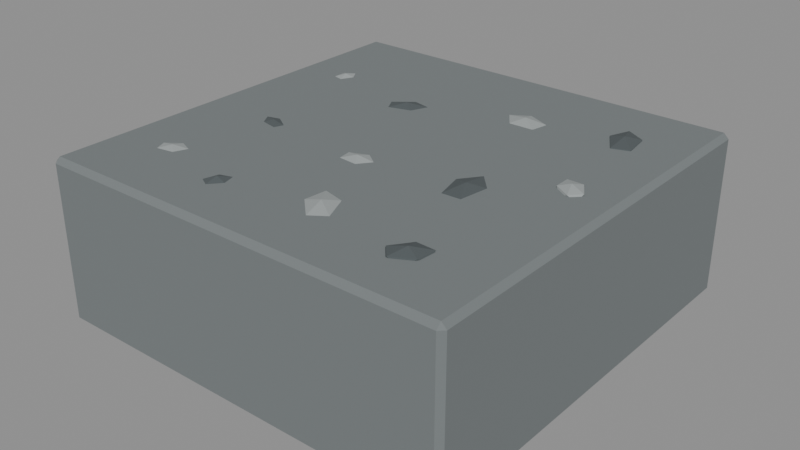 # Source: BlockGravel.blend  (saved by Blender 5.1.30; exported with 4.5.12 LTS)
import bpy
from mathutils import Matrix  # noqa: F401  (used for matrix-valued properties, if any)

bpy.ops.wm.read_factory_settings(use_empty=True)
scene = bpy.context.scene
scene.name = 'Scene'

# ---- materials (node trees are filled in below, after node groups)
mat_material_blockgravel_base = bpy.data.materials.new('Material.BlockGravel.Base')
mat_material_blockgravel_base.diffuse_color = (0.1746, 0.1946, 0.1981, 1.0)
mat_material_blockgravel_base.roughness = 0.97
mat_material_blockgravel_pieceslight = bpy.data.materials.new('Material.BlockGravel.PiecesLight')
mat_material_blockgravel_pieceslight.diffuse_color = (0.3231, 0.3515, 0.3515, 1.0)
mat_material_blockgravel_pieceslight.roughness = 0.92
mat_material_blockgravel_piecesdark = bpy.data.materials.new('Material.BlockGravel.PiecesDark')
mat_material_blockgravel_piecesdark.diffuse_color = (0.08022, 0.09531, 0.0999, 1.0)
mat_material_blockgravel_piecesdark.roughness = 0.96

# ---- material node trees
mat_material_blockgravel_base.use_nodes = True; mat_material_blockgravel_base.node_tree.nodes.clear()
_N = mat_material_blockgravel_base.node_tree.nodes; _L = mat_material_blockgravel_base.node_tree.links
n0 = _N.new('ShaderNodeBsdfPrincipled'); n0.name = 'Principled BSDF'; n0.location = (-200, 100)
n0.inputs[0].default_value = (0.1746, 0.1946, 0.1981, 1.0)
n0.inputs[2].default_value = 0.97
n1 = _N.new('ShaderNodeOutputMaterial'); n1.name = 'Material Output'; n1.location = (200, 100)
_L.new(n0.outputs[0], n1.inputs[0])
n1.is_active_output = True
mat_material_blockgravel_pieceslight.use_nodes = True; mat_material_blockgravel_pieceslight.node_tree.nodes.clear()
_N = mat_material_blockgravel_pieceslight.node_tree.nodes; _L = mat_material_blockgravel_pieceslight.node_tree.links
n0 = _N.new('ShaderNodeBsdfPrincipled'); n0.name = 'Principled BSDF'; n0.location = (-200, 100)
n0.inputs[0].default_value = (0.3231, 0.3515, 0.3515, 1.0)
n0.inputs[2].default_value = 0.92
n1 = _N.new('ShaderNodeOutputMaterial'); n1.name = 'Material Output'; n1.location = (200, 100)
_L.new(n0.outputs[0], n1.inputs[0])
n1.is_active_output = True
mat_material_blockgravel_piecesdark.use_nodes = True; mat_material_blockgravel_piecesdark.node_tree.nodes.clear()
_N = mat_material_blockgravel_piecesdark.node_tree.nodes; _L = mat_material_blockgravel_piecesdark.node_tree.links
n0 = _N.new('ShaderNodeBsdfPrincipled'); n0.name = 'Principled BSDF'; n0.location = (-200, 100)
n0.inputs[0].default_value = (0.08022, 0.09531, 0.0999, 1.0)
n0.inputs[2].default_value = 0.96
n1 = _N.new('ShaderNodeOutputMaterial'); n1.name = 'Material Output'; n1.location = (200, 100)
_L.new(n0.outputs[0], n1.inputs[0])
n1.is_active_output = True

# ---- meshes
me_cube = bpy.data.meshes.new('Cube')
me_cube.from_pydata([(-0.488, -0.488, 0.0), (-0.488, -0.5, 0.012), (-0.5, -0.488, 0.012), (-0.488, -0.5, 0.376), (-0.488, -0.488, 0.388), (-0.5, -0.488, 0.376), (-0.488, 0.488, 0.0), (-0.5, 0.488, 0.012), (-0.488, 0.5, 0.012), (-0.488, 0.488, 0.388), (-0.488, 0.5, 0.376), (-0.5, 0.488, 0.376), (0.488, -0.488, 0.0), (0.5, -0.488, 0.012), (0.488, -0.5, 0.012), (0.488, -0.488, 0.388), (0.488, -0.5, 0.376), (0.5, -0.488, 0.376), (0.488, 0.488, 0.0), (0.488, 0.5, 0.012), (0.5, 0.488, 0.012), (0.488, 0.488, 0.388), (0.5, 0.488, 0.376), (0.488, 0.5, 0.376)], [], [(0, 1, 2), (3, 4, 5), (6, 7, 8), (9, 10, 11), (12, 13, 14), (15, 16, 17), (18, 19, 20), (21, 22, 23), (6, 0, 2, 7), (1, 3, 5, 2), (4, 9, 11, 5), (10, 8, 7, 11), (18, 6, 8, 19), (9, 21, 23, 10), (22, 20, 19, 23), (12, 18, 20, 13), (21, 15, 17, 22), (16, 14, 13, 17), (0, 12, 14, 1), (15, 4, 3, 16), (6, 18, 12, 0), (2, 5, 11, 7), (14, 16, 3, 1), (21, 9, 4, 15), (8, 10, 23, 19), (20, 22, 17, 13)])
_uv = me_cube.uv_layers.new(name='UVMap')
_uv.uv.foreach_set('vector', [0.128, 0.747, 0.128, 0.75, 0.125, 0.747, 0.6173, 0.997, 0.625, 0.997, 0.6173, 1.0, 0.128, 0.503, 0.125, 0.503, 0.128, 0.5, 0.625, 0.251, 0.6173, 0.253, 0.6173, 0.2478, 0.372, 0.747, 0.3808, 0.747, 0.3774, 0.7515, 0.6265, 0.75, 0.6173, 0.753, 0.6173, 0.7477, 0.372, 0.503, 0.3774, 0.4985, 0.3808, 0.503, 0.6265, 0.5015, 0.6173, 0.503, 0.6173, 0.4977, 0.128, 0.503, 0.128, 0.747, 0.125, 0.747, 0.125, 0.503, 0.3827, 0.0, 0.6173, 0.0, 0.6173, 0.003, 0.3827, 0.003, 0.625, 0.003, 0.625, 0.251, 0.6173, 0.2478, 0.6173, 0.003, 0.6173, 0.253, 0.3827, 0.253, 0.3827, 0.247, 0.6173, 0.2478, 0.372, 0.503, 0.128, 0.503, 0.128, 0.5, 0.3774, 0.4985, 0.625, 0.251, 0.6265, 0.5015, 0.6173, 0.4977, 0.6173, 0.253, 0.6173, 0.503, 0.3808, 0.503, 0.3774, 0.4985, 0.6173, 0.4977, 0.372, 0.747, 0.372, 0.503, 0.3808, 0.503, 0.3808, 0.747, 0.6265, 0.5015, 0.6265, 0.75, 0.6173, 0.7477, 0.6173, 0.503, 0.6173, 0.753, 0.3774, 0.7515, 0.3808, 0.747, 0.6173, 0.7477, 0.128, 0.747, 0.372, 0.747, 0.3774, 0.7515, 0.128, 0.75, 0.6265, 0.75, 0.625, 0.997, 0.6173, 0.997, 0.6173, 0.753, 0.128, 0.503, 0.372, 0.503, 0.372, 0.747, 0.128, 0.747, 0.3827, 0.003, 0.6173, 0.003, 0.6173, 0.2478, 0.3827, 0.247, 0.3774, 0.7515, 0.6173, 0.753, 0.6173, 0.997, 0.3827, 0.997, 0.6265, 0.5015, 0.872, 0.503, 0.872, 0.747, 0.6265, 0.75, 0.3827, 0.253, 0.6173, 0.253, 0.6173, 0.4977, 0.3774, 0.4985, 0.3808, 0.503, 0.6173, 0.503, 0.6173, 0.7477, 0.3808, 0.747])
me_cube.materials.append(mat_material_blockgravel_base)
me_cube.update()
me_icosphere = bpy.data.meshes.new('Icosphere')
me_icosphere.from_pydata([(-0.35, -0.31, 0.362), (-0.303, -0.314, 0.3708), (-0.3516, -0.3484, 0.3708), (-0.398, -0.3297, 0.3708), (-0.3781, -0.2838, 0.3708), (-0.3194, -0.2741, 0.3708), (-0.3219, -0.3362, 0.3852), (-0.3806, -0.3459, 0.3852), (-0.397, -0.306, 0.3852), (-0.3484, -0.2716, 0.3852), (-0.302, -0.2903, 0.3852), (-0.35, -0.31, 0.394), (0.07, -0.31, 0.36), (0.05997, -0.2561, 0.3705), (0.1109, -0.3047, 0.3705), (0.1053, -0.3606, 0.3705), (0.05092, -0.3466, 0.3705), (0.02289, -0.282, 0.3705), (0.08908, -0.2734, 0.3875), (0.1171, -0.338, 0.3875), (0.08003, -0.3639, 0.3875), (0.02909, -0.3153, 0.3875), (0.03469, -0.2594, 0.3875), (0.07, -0.31, 0.398), (-0.02, -0.11, 0.364), (0.01689, -0.1229, 0.3728), (-0.0291, -0.1405, 0.3728), (-0.06251, -0.116, 0.3728), (-0.03717, -0.08321, 0.3728), (0.0119, -0.08745, 0.3728), (-0.002827, -0.1368, 0.3872), (-0.0519, -0.1325, 0.3872), (-0.05689, -0.09715, 0.3872), (-0.0109, -0.07951, 0.3872), (0.02251, -0.104, 0.3872), (-0.02, -0.11, 0.396), (0.39, 0.04, 0.37), (0.3797, 0.07359, 0.3783), (0.4171, 0.05007, 0.3783), (0.417, 0.01264, 0.3783), (0.3796, 0.01301, 0.3783), (0.3565, 0.05069, 0.3783), (0.4004, 0.06699, 0.3917), (0.4235, 0.02931, 0.3917), (0.4003, 0.00641, 0.3917), (0.3629, 0.02993, 0.3917), (0.363, 0.06736, 0.3917), (0.39, 0.04, 0.4), (-0.37, 0.24, 0.36), (-0.3429, 0.2697, 0.3694), (-0.3437, 0.2193, 0.3694), (-0.3809, 0.1975, 0.3694), (-0.403, 0.2345, 0.3694), (-0.3795, 0.279, 0.3694), (-0.337, 0.2455, 0.3846), (-0.3605, 0.201, 0.3846), (-0.3971, 0.2103, 0.3846), (-0.3963, 0.2607, 0.3846), (-0.3591, 0.2825, 0.3846), (-0.37, 0.24, 0.394), (0.13, 0.27, 0.364), (0.0937, 0.2983, 0.3734), (0.1521, 0.2993, 0.3734), (0.1799, 0.2598, 0.3734), (0.1388, 0.2343, 0.3734), (0.08548, 0.2582, 0.3734), (0.1212, 0.3057, 0.3886), (0.1745, 0.2818, 0.3886), (0.1663, 0.2417, 0.3886), (0.1079, 0.2407, 0.3886), (0.08005, 0.2802, 0.3886), (0.13, 0.27, 0.398)], [], [(0, 1, 2), (1, 0, 5), (0, 2, 3), (0, 3, 4), (0, 4, 5), (1, 5, 10), (2, 1, 6), (3, 2, 7), (4, 3, 8), (5, 4, 9), (1, 10, 6), (2, 6, 7), (3, 7, 8), (4, 8, 9), (5, 9, 10), (6, 10, 11), (7, 6, 11), (8, 7, 11), (9, 8, 11), (10, 9, 11), (12, 13, 14), (13, 12, 17), (12, 14, 15), (12, 15, 16), (12, 16, 17), (13, 17, 22), (14, 13, 18), (15, 14, 19), (16, 15, 20), (17, 16, 21), (13, 22, 18), (14, 18, 19), (15, 19, 20), (16, 20, 21), (17, 21, 22), (18, 22, 23), (19, 18, 23), (20, 19, 23), (21, 20, 23), (22, 21, 23), (24, 25, 26), (25, 24, 29), (24, 26, 27), (24, 27, 28), (24, 28, 29), (25, 29, 34), (26, 25, 30), (27, 26, 31), (28, 27, 32), (29, 28, 33), (25, 34, 30), (26, 30, 31), (27, 31, 32), (28, 32, 33), (29, 33, 34), (30, 34, 35), (31, 30, 35), (32, 31, 35), (33, 32, 35), (34, 33, 35), (36, 37, 38), (37, 36, 41), (36, 38, 39), (36, 39, 40), (36, 40, 41), (37, 41, 46), (38, 37, 42), (39, 38, 43), (40, 39, 44), (41, 40, 45), (37, 46, 42), (38, 42, 43), (39, 43, 44), (40, 44, 45), (41, 45, 46), (42, 46, 47), (43, 42, 47), (44, 43, 47), (45, 44, 47), (46, 45, 47), (48, 49, 50), (49, 48, 53), (48, 50, 51), (48, 51, 52), (48, 52, 53), (49, 53, 58), (50, 49, 54), (51, 50, 55), (52, 51, 56), (53, 52, 57), (49, 58, 54), (50, 54, 55), (51, 55, 56), (52, 56, 57), (53, 57, 58), (54, 58, 59), (55, 54, 59), (56, 55, 59), (57, 56, 59), (58, 57, 59), (60, 61, 62), (61, 60, 65), (60, 62, 63), (60, 63, 64), (60, 64, 65), (61, 65, 70), (62, 61, 66), (63, 62, 67), (64, 63, 68), (65, 64, 69), (61, 70, 66), (62, 66, 67), (63, 67, 68), (64, 68, 69), (65, 69, 70), (66, 70, 71), (67, 66, 71), (68, 67, 71), (69, 68, 71), (70, 69, 71)])
_uv = me_icosphere.uv_layers.new(name='UVMap')
_uv.uv.foreach_set('vector', [0.1818, 0.0, 0.2727, 0.1575, 0.09091, 0.1575, 0.2727, 0.1575, 0.3636, 0.0, 0.4545, 0.1575, 0.9091, 0.0, 1.0, 0.1575, 0.8182, 0.1575, 0.7273, 0.0, 0.8182, 0.1575, 0.6364, 0.1575, 0.5455, 0.0, 0.6364, 0.1575, 0.4545, 0.1575, 0.2727, 0.1575, 0.4545, 0.1575, 0.3636, 0.3149, 0.09091, 0.1575, 0.2727, 0.1575, 0.1818, 0.3149, 0.8182, 0.1575, 1.0, 0.1575, 0.9091, 0.3149, 0.6364, 0.1575, 0.8182, 0.1575, 0.7273, 0.3149, 0.4545, 0.1575, 0.6364, 0.1575, 0.5455, 0.3149, 0.2727, 0.1575, 0.3636, 0.3149, 0.1818, 0.3149, 0.09091, 0.1575, 0.1818, 0.3149, 0.0, 0.3149, 0.8182, 0.1575, 0.9091, 0.3149, 0.7273, 0.3149, 0.6364, 0.1575, 0.7273, 0.3149, 0.5455, 0.3149, 0.4545, 0.1575, 0.5455, 0.3149, 0.3636, 0.3149, 0.1818, 0.3149, 0.3636, 0.3149, 0.2727, 0.4724, 0.0, 0.3149, 0.1818, 0.3149, 0.09091, 0.4724, 0.7273, 0.3149, 0.9091, 0.3149, 0.8182, 0.4724, 0.5455, 0.3149, 0.7273, 0.3149, 0.6364, 0.4724, 0.3636, 0.3149, 0.5455, 0.3149, 0.4545, 0.4724, 0.1818, 0.0, 0.2727, 0.1575, 0.09091, 0.1575, 0.2727, 0.1575, 0.3636, 0.0, 0.4545, 0.1575, 0.9091, 0.0, 1.0, 0.1575, 0.8182, 0.1575, 0.7273, 0.0, 0.8182, 0.1575, 0.6364, 0.1575, 0.5455, 0.0, 0.6364, 0.1575, 0.4545, 0.1575, 0.2727, 0.1575, 0.4545, 0.1575, 0.3636, 0.3149, 0.09091, 0.1575, 0.2727, 0.1575, 0.1818, 0.3149, 0.8182, 0.1575, 1.0, 0.1575, 0.9091, 0.3149, 0.6364, 0.1575, 0.8182, 0.1575, 0.7273, 0.3149, 0.4545, 0.1575, 0.6364, 0.1575, 0.5455, 0.3149, 0.2727, 0.1575, 0.3636, 0.3149, 0.1818, 0.3149, 0.09091, 0.1575, 0.1818, 0.3149, 0.0, 0.3149, 0.8182, 0.1575, 0.9091, 0.3149, 0.7273, 0.3149, 0.6364, 0.1575, 0.7273, 0.3149, 0.5455, 0.3149, 0.4545, 0.1575, 0.5455, 0.3149, 0.3636, 0.3149, 0.1818, 0.3149, 0.3636, 0.3149, 0.2727, 0.4724, 0.0, 0.3149, 0.1818, 0.3149, 0.09091, 0.4724, 0.7273, 0.3149, 0.9091, 0.3149, 0.8182, 0.4724, 0.5455, 0.3149, 0.7273, 0.3149, 0.6364, 0.4724, 0.3636, 0.3149, 0.5455, 0.3149, 0.4545, 0.4724, 0.1818, 0.0, 0.2727, 0.1575, 0.09091, 0.1575, 0.2727, 0.1575, 0.3636, 0.0, 0.4545, 0.1575, 0.9091, 0.0, 1.0, 0.1575, 0.8182, 0.1575, 0.7273, 0.0, 0.8182, 0.1575, 0.6364, 0.1575, 0.5455, 0.0, 0.6364, 0.1575, 0.4545, 0.1575, 0.2727, 0.1575, 0.4545, 0.1575, 0.3636, 0.3149, 0.09091, 0.1575, 0.2727, 0.1575, 0.1818, 0.3149, 0.8182, 0.1575, 1.0, 0.1575, 0.9091, 0.3149, 0.6364, 0.1575, 0.8182, 0.1575, 0.7273, 0.3149, 0.4545, 0.1575, 0.6364, 0.1575, 0.5455, 0.3149, 0.2727, 0.1575, 0.3636, 0.3149, 0.1818, 0.3149, 0.09091, 0.1575, 0.1818, 0.3149, 0.0, 0.3149, 0.8182, 0.1575, 0.9091, 0.3149, 0.7273, 0.3149, 0.6364, 0.1575, 0.7273, 0.3149, 0.5455, 0.3149, 0.4545, 0.1575, 0.5455, 0.3149, 0.3636, 0.3149, 0.1818, 0.3149, 0.3636, 0.3149, 0.2727, 0.4724, 0.0, 0.3149, 0.1818, 0.3149, 0.09091, 0.4724, 0.7273, 0.3149, 0.9091, 0.3149, 0.8182, 0.4724, 0.5455, 0.3149, 0.7273, 0.3149, 0.6364, 0.4724, 0.3636, 0.3149, 0.5455, 0.3149, 0.4545, 0.4724, 0.1818, 0.0, 0.2727, 0.1575, 0.09091, 0.1575, 0.2727, 0.1575, 0.3636, 0.0, 0.4545, 0.1575, 0.9091, 0.0, 1.0, 0.1575, 0.8182, 0.1575, 0.7273, 0.0, 0.8182, 0.1575, 0.6364, 0.1575, 0.5455, 0.0, 0.6364, 0.1575, 0.4545, 0.1575, 0.2727, 0.1575, 0.4545, 0.1575, 0.3636, 0.3149, 0.09091, 0.1575, 0.2727, 0.1575, 0.1818, 0.3149, 0.8182, 0.1575, 1.0, 0.1575, 0.9091, 0.3149, 0.6364, 0.1575, 0.8182, 0.1575, 0.7273, 0.3149, 0.4545, 0.1575, 0.6364, 0.1575, 0.5455, 0.3149, 0.2727, 0.1575, 0.3636, 0.3149, 0.1818, 0.3149, 0.09091, 0.1575, 0.1818, 0.3149, 0.0, 0.3149, 0.8182, 0.1575, 0.9091, 0.3149, 0.7273, 0.3149, 0.6364, 0.1575, 0.7273, 0.3149, 0.5455, 0.3149, 0.4545, 0.1575, 0.5455, 0.3149, 0.3636, 0.3149, 0.1818, 0.3149, 0.3636, 0.3149, 0.2727, 0.4724, 0.0, 0.3149, 0.1818, 0.3149, 0.09091, 0.4724, 0.7273, 0.3149, 0.9091, 0.3149, 0.8182, 0.4724, 0.5455, 0.3149, 0.7273, 0.3149, 0.6364, 0.4724, 0.3636, 0.3149, 0.5455, 0.3149, 0.4545, 0.4724, 0.1818, 0.0, 0.2727, 0.1575, 0.09091, 0.1575, 0.2727, 0.1575, 0.3636, 0.0, 0.4545, 0.1575, 0.9091, 0.0, 1.0, 0.1575, 0.8182, 0.1575, 0.7273, 0.0, 0.8182, 0.1575, 0.6364, 0.1575, 0.5455, 0.0, 0.6364, 0.1575, 0.4545, 0.1575, 0.2727, 0.1575, 0.4545, 0.1575, 0.3636, 0.3149, 0.09091, 0.1575, 0.2727, 0.1575, 0.1818, 0.3149, 0.8182, 0.1575, 1.0, 0.1575, 0.9091, 0.3149, 0.6364, 0.1575, 0.8182, 0.1575, 0.7273, 0.3149, 0.4545, 0.1575, 0.6364, 0.1575, 0.5455, 0.3149, 0.2727, 0.1575, 0.3636, 0.3149, 0.1818, 0.3149, 0.09091, 0.1575, 0.1818, 0.3149, 0.0, 0.3149, 0.8182, 0.1575, 0.9091, 0.3149, 0.7273, 0.3149, 0.6364, 0.1575, 0.7273, 0.3149, 0.5455, 0.3149, 0.4545, 0.1575, 0.5455, 0.3149, 0.3636, 0.3149, 0.1818, 0.3149, 0.3636, 0.3149, 0.2727, 0.4724, 0.0, 0.3149, 0.1818, 0.3149, 0.09091, 0.4724, 0.7273, 0.3149, 0.9091, 0.3149, 0.8182, 0.4724, 0.5455, 0.3149, 0.7273, 0.3149, 0.6364, 0.4724, 0.3636, 0.3149, 0.5455, 0.3149, 0.4545, 0.4724, 0.1818, 0.0, 0.2727, 0.1575, 0.09091, 0.1575, 0.2727, 0.1575, 0.3636, 0.0, 0.4545, 0.1575, 0.9091, 0.0, 1.0, 0.1575, 0.8182, 0.1575, 0.7273, 0.0, 0.8182, 0.1575, 0.6364, 0.1575, 0.5455, 0.0, 0.6364, 0.1575, 0.4545, 0.1575, 0.2727, 0.1575, 0.4545, 0.1575, 0.3636, 0.3149, 0.09091, 0.1575, 0.2727, 0.1575, 0.1818, 0.3149, 0.8182, 0.1575, 1.0, 0.1575, 0.9091, 0.3149, 0.6364, 0.1575, 0.8182, 0.1575, 0.7273, 0.3149, 0.4545, 0.1575, 0.6364, 0.1575, 0.5455, 0.3149, 0.2727, 0.1575, 0.3636, 0.3149, 0.1818, 0.3149, 0.09091, 0.1575, 0.1818, 0.3149, 0.0, 0.3149, 0.8182, 0.1575, 0.9091, 0.3149, 0.7273, 0.3149, 0.6364, 0.1575, 0.7273, 0.3149, 0.5455, 0.3149, 0.4545, 0.1575, 0.5455, 0.3149, 0.3636, 0.3149, 0.1818, 0.3149, 0.3636, 0.3149, 0.2727, 0.4724, 0.0, 0.3149, 0.1818, 0.3149, 0.09091, 0.4724, 0.7273, 0.3149, 0.9091, 0.3149, 0.8182, 0.4724, 0.5455, 0.3149, 0.7273, 0.3149, 0.6364, 0.4724, 0.3636, 0.3149, 0.5455, 0.3149, 0.4545, 0.4724])
me_icosphere.materials.append(mat_material_blockgravel_pieceslight)
me_icosphere.update()
me_icosphere_001 = bpy.data.meshes.new('Icosphere.001')
me_icosphere_001.from_pydata([(-0.16, -0.36, 0.36), (-0.1306, -0.3396, 0.37), (-0.1425, -0.3832, 0.37), (-0.1785, -0.3947, 0.37), (-0.189, -0.3583, 0.37), (-0.1594, -0.3242, 0.37), (-0.131, -0.3617, 0.386), (-0.1606, -0.3958, 0.386), (-0.1894, -0.3804, 0.386), (-0.1775, -0.3368, 0.386), (-0.1415, -0.3253, 0.386), (-0.16, -0.36, 0.396), (0.31, -0.35, 0.366), (0.3511, -0.3398, 0.3754), (0.3199, -0.3831, 0.3754), (0.275, -0.3807, 0.3754), (0.2784, -0.3358, 0.3754), (0.3255, -0.3106, 0.3754), (0.3416, -0.3642, 0.3906), (0.2945, -0.3894, 0.3906), (0.2689, -0.3602, 0.3906), (0.3001, -0.3169, 0.3906), (0.345, -0.3193, 0.3906), (0.31, -0.35, 0.4), (-0.29, -0.08, 0.358), (-0.3267, -0.04379, 0.368), (-0.2611, -0.05787, 0.368), (-0.2354, -0.1025, 0.368), (-0.2852, -0.1161, 0.368), (-0.3416, -0.07975, 0.368), (-0.2948, -0.04395, 0.384), (-0.2384, -0.08025, 0.384), (-0.2533, -0.1162, 0.384), (-0.3189, -0.1021, 0.384), (-0.3446, -0.05747, 0.384), (-0.29, -0.08, 0.394), (0.23, -0.08, 0.36), (0.2505, -0.0261, 0.3705), (0.2684, -0.09831, 0.3705), (0.2332, -0.1452, 0.3705), (0.1936, -0.102, 0.3705), (0.2043, -0.02838, 0.3705), (0.2664, -0.05801, 0.3875), (0.2557, -0.1316, 0.3875), (0.2095, -0.1339, 0.3875), (0.1916, -0.06169, 0.3875), (0.2268, -0.01479, 0.3875), (0.23, -0.08, 0.398), (-0.13, 0.18, 0.354), (-0.06853, 0.1841, 0.3656), (-0.1307, 0.1346, 0.3656), (-0.1919, 0.1478, 0.3656), (-0.1676, 0.2055, 0.3656), (-0.09135, 0.228, 0.3656), (-0.09242, 0.1545, 0.3844), (-0.1687, 0.132, 0.3844), (-0.1915, 0.1759, 0.3844), (-0.1293, 0.2254, 0.3844), (-0.06812, 0.2122, 0.3844), (-0.13, 0.18, 0.396), (0.35, 0.31, 0.362), (0.3544, 0.3607, 0.3725), (0.388, 0.3046, 0.3725), (0.369, 0.256, 0.3725), (0.3238, 0.282, 0.3725), (0.3148, 0.3467, 0.3725), (0.3762, 0.338, 0.3895), (0.3852, 0.2733, 0.3895), (0.3456, 0.2593, 0.3895), (0.312, 0.3154, 0.3895), (0.331, 0.364, 0.3895), (0.35, 0.31, 0.4)], [], [(0, 1, 2), (1, 0, 5), (0, 2, 3), (0, 3, 4), (0, 4, 5), (1, 5, 10), (2, 1, 6), (3, 2, 7), (4, 3, 8), (5, 4, 9), (1, 10, 6), (2, 6, 7), (3, 7, 8), (4, 8, 9), (5, 9, 10), (6, 10, 11), (7, 6, 11), (8, 7, 11), (9, 8, 11), (10, 9, 11), (12, 13, 14), (13, 12, 17), (12, 14, 15), (12, 15, 16), (12, 16, 17), (13, 17, 22), (14, 13, 18), (15, 14, 19), (16, 15, 20), (17, 16, 21), (13, 22, 18), (14, 18, 19), (15, 19, 20), (16, 20, 21), (17, 21, 22), (18, 22, 23), (19, 18, 23), (20, 19, 23), (21, 20, 23), (22, 21, 23), (24, 25, 26), (25, 24, 29), (24, 26, 27), (24, 27, 28), (24, 28, 29), (25, 29, 34), (26, 25, 30), (27, 26, 31), (28, 27, 32), (29, 28, 33), (25, 34, 30), (26, 30, 31), (27, 31, 32), (28, 32, 33), (29, 33, 34), (30, 34, 35), (31, 30, 35), (32, 31, 35), (33, 32, 35), (34, 33, 35), (36, 37, 38), (37, 36, 41), (36, 38, 39), (36, 39, 40), (36, 40, 41), (37, 41, 46), (38, 37, 42), (39, 38, 43), (40, 39, 44), (41, 40, 45), (37, 46, 42), (38, 42, 43), (39, 43, 44), (40, 44, 45), (41, 45, 46), (42, 46, 47), (43, 42, 47), (44, 43, 47), (45, 44, 47), (46, 45, 47), (48, 49, 50), (49, 48, 53), (48, 50, 51), (48, 51, 52), (48, 52, 53), (49, 53, 58), (50, 49, 54), (51, 50, 55), (52, 51, 56), (53, 52, 57), (49, 58, 54), (50, 54, 55), (51, 55, 56), (52, 56, 57), (53, 57, 58), (54, 58, 59), (55, 54, 59), (56, 55, 59), (57, 56, 59), (58, 57, 59), (60, 61, 62), (61, 60, 65), (60, 62, 63), (60, 63, 64), (60, 64, 65), (61, 65, 70), (62, 61, 66), (63, 62, 67), (64, 63, 68), (65, 64, 69), (61, 70, 66), (62, 66, 67), (63, 67, 68), (64, 68, 69), (65, 69, 70), (66, 70, 71), (67, 66, 71), (68, 67, 71), (69, 68, 71), (70, 69, 71)])
_uv = me_icosphere_001.uv_layers.new(name='UVMap')
_uv.uv.foreach_set('vector', [0.1818, 0.0, 0.2727, 0.1575, 0.09091, 0.1575, 0.2727, 0.1575, 0.3636, 0.0, 0.4545, 0.1575, 0.9091, 0.0, 1.0, 0.1575, 0.8182, 0.1575, 0.7273, 0.0, 0.8182, 0.1575, 0.6364, 0.1575, 0.5455, 0.0, 0.6364, 0.1575, 0.4545, 0.1575, 0.2727, 0.1575, 0.4545, 0.1575, 0.3636, 0.3149, 0.09091, 0.1575, 0.2727, 0.1575, 0.1818, 0.3149, 0.8182, 0.1575, 1.0, 0.1575, 0.9091, 0.3149, 0.6364, 0.1575, 0.8182, 0.1575, 0.7273, 0.3149, 0.4545, 0.1575, 0.6364, 0.1575, 0.5455, 0.3149, 0.2727, 0.1575, 0.3636, 0.3149, 0.1818, 0.3149, 0.09091, 0.1575, 0.1818, 0.3149, 0.0, 0.3149, 0.8182, 0.1575, 0.9091, 0.3149, 0.7273, 0.3149, 0.6364, 0.1575, 0.7273, 0.3149, 0.5455, 0.3149, 0.4545, 0.1575, 0.5455, 0.3149, 0.3636, 0.3149, 0.1818, 0.3149, 0.3636, 0.3149, 0.2727, 0.4724, 0.0, 0.3149, 0.1818, 0.3149, 0.09091, 0.4724, 0.7273, 0.3149, 0.9091, 0.3149, 0.8182, 0.4724, 0.5455, 0.3149, 0.7273, 0.3149, 0.6364, 0.4724, 0.3636, 0.3149, 0.5455, 0.3149, 0.4545, 0.4724, 0.1818, 0.0, 0.2727, 0.1575, 0.09091, 0.1575, 0.2727, 0.1575, 0.3636, 0.0, 0.4545, 0.1575, 0.9091, 0.0, 1.0, 0.1575, 0.8182, 0.1575, 0.7273, 0.0, 0.8182, 0.1575, 0.6364, 0.1575, 0.5455, 0.0, 0.6364, 0.1575, 0.4545, 0.1575, 0.2727, 0.1575, 0.4545, 0.1575, 0.3636, 0.3149, 0.09091, 0.1575, 0.2727, 0.1575, 0.1818, 0.3149, 0.8182, 0.1575, 1.0, 0.1575, 0.9091, 0.3149, 0.6364, 0.1575, 0.8182, 0.1575, 0.7273, 0.3149, 0.4545, 0.1575, 0.6364, 0.1575, 0.5455, 0.3149, 0.2727, 0.1575, 0.3636, 0.3149, 0.1818, 0.3149, 0.09091, 0.1575, 0.1818, 0.3149, 0.0, 0.3149, 0.8182, 0.1575, 0.9091, 0.3149, 0.7273, 0.3149, 0.6364, 0.1575, 0.7273, 0.3149, 0.5455, 0.3149, 0.4545, 0.1575, 0.5455, 0.3149, 0.3636, 0.3149, 0.1818, 0.3149, 0.3636, 0.3149, 0.2727, 0.4724, 0.0, 0.3149, 0.1818, 0.3149, 0.09091, 0.4724, 0.7273, 0.3149, 0.9091, 0.3149, 0.8182, 0.4724, 0.5455, 0.3149, 0.7273, 0.3149, 0.6364, 0.4724, 0.3636, 0.3149, 0.5455, 0.3149, 0.4545, 0.4724, 0.1818, 0.0, 0.2727, 0.1575, 0.09091, 0.1575, 0.2727, 0.1575, 0.3636, 0.0, 0.4545, 0.1575, 0.9091, 0.0, 1.0, 0.1575, 0.8182, 0.1575, 0.7273, 0.0, 0.8182, 0.1575, 0.6364, 0.1575, 0.5455, 0.0, 0.6364, 0.1575, 0.4545, 0.1575, 0.2727, 0.1575, 0.4545, 0.1575, 0.3636, 0.3149, 0.09091, 0.1575, 0.2727, 0.1575, 0.1818, 0.3149, 0.8182, 0.1575, 1.0, 0.1575, 0.9091, 0.3149, 0.6364, 0.1575, 0.8182, 0.1575, 0.7273, 0.3149, 0.4545, 0.1575, 0.6364, 0.1575, 0.5455, 0.3149, 0.2727, 0.1575, 0.3636, 0.3149, 0.1818, 0.3149, 0.09091, 0.1575, 0.1818, 0.3149, 0.0, 0.3149, 0.8182, 0.1575, 0.9091, 0.3149, 0.7273, 0.3149, 0.6364, 0.1575, 0.7273, 0.3149, 0.5455, 0.3149, 0.4545, 0.1575, 0.5455, 0.3149, 0.3636, 0.3149, 0.1818, 0.3149, 0.3636, 0.3149, 0.2727, 0.4724, 0.0, 0.3149, 0.1818, 0.3149, 0.09091, 0.4724, 0.7273, 0.3149, 0.9091, 0.3149, 0.8182, 0.4724, 0.5455, 0.3149, 0.7273, 0.3149, 0.6364, 0.4724, 0.3636, 0.3149, 0.5455, 0.3149, 0.4545, 0.4724, 0.1818, 0.0, 0.2727, 0.1575, 0.09091, 0.1575, 0.2727, 0.1575, 0.3636, 0.0, 0.4545, 0.1575, 0.9091, 0.0, 1.0, 0.1575, 0.8182, 0.1575, 0.7273, 0.0, 0.8182, 0.1575, 0.6364, 0.1575, 0.5455, 0.0, 0.6364, 0.1575, 0.4545, 0.1575, 0.2727, 0.1575, 0.4545, 0.1575, 0.3636, 0.3149, 0.09091, 0.1575, 0.2727, 0.1575, 0.1818, 0.3149, 0.8182, 0.1575, 1.0, 0.1575, 0.9091, 0.3149, 0.6364, 0.1575, 0.8182, 0.1575, 0.7273, 0.3149, 0.4545, 0.1575, 0.6364, 0.1575, 0.5455, 0.3149, 0.2727, 0.1575, 0.3636, 0.3149, 0.1818, 0.3149, 0.09091, 0.1575, 0.1818, 0.3149, 0.0, 0.3149, 0.8182, 0.1575, 0.9091, 0.3149, 0.7273, 0.3149, 0.6364, 0.1575, 0.7273, 0.3149, 0.5455, 0.3149, 0.4545, 0.1575, 0.5455, 0.3149, 0.3636, 0.3149, 0.1818, 0.3149, 0.3636, 0.3149, 0.2727, 0.4724, 0.0, 0.3149, 0.1818, 0.3149, 0.09091, 0.4724, 0.7273, 0.3149, 0.9091, 0.3149, 0.8182, 0.4724, 0.5455, 0.3149, 0.7273, 0.3149, 0.6364, 0.4724, 0.3636, 0.3149, 0.5455, 0.3149, 0.4545, 0.4724, 0.1818, 0.0, 0.2727, 0.1575, 0.09091, 0.1575, 0.2727, 0.1575, 0.3636, 0.0, 0.4545, 0.1575, 0.9091, 0.0, 1.0, 0.1575, 0.8182, 0.1575, 0.7273, 0.0, 0.8182, 0.1575, 0.6364, 0.1575, 0.5455, 0.0, 0.6364, 0.1575, 0.4545, 0.1575, 0.2727, 0.1575, 0.4545, 0.1575, 0.3636, 0.3149, 0.09091, 0.1575, 0.2727, 0.1575, 0.1818, 0.3149, 0.8182, 0.1575, 1.0, 0.1575, 0.9091, 0.3149, 0.6364, 0.1575, 0.8182, 0.1575, 0.7273, 0.3149, 0.4545, 0.1575, 0.6364, 0.1575, 0.5455, 0.3149, 0.2727, 0.1575, 0.3636, 0.3149, 0.1818, 0.3149, 0.09091, 0.1575, 0.1818, 0.3149, 0.0, 0.3149, 0.8182, 0.1575, 0.9091, 0.3149, 0.7273, 0.3149, 0.6364, 0.1575, 0.7273, 0.3149, 0.5455, 0.3149, 0.4545, 0.1575, 0.5455, 0.3149, 0.3636, 0.3149, 0.1818, 0.3149, 0.3636, 0.3149, 0.2727, 0.4724, 0.0, 0.3149, 0.1818, 0.3149, 0.09091, 0.4724, 0.7273, 0.3149, 0.9091, 0.3149, 0.8182, 0.4724, 0.5455, 0.3149, 0.7273, 0.3149, 0.6364, 0.4724, 0.3636, 0.3149, 0.5455, 0.3149, 0.4545, 0.4724, 0.1818, 0.0, 0.2727, 0.1575, 0.09091, 0.1575, 0.2727, 0.1575, 0.3636, 0.0, 0.4545, 0.1575, 0.9091, 0.0, 1.0, 0.1575, 0.8182, 0.1575, 0.7273, 0.0, 0.8182, 0.1575, 0.6364, 0.1575, 0.5455, 0.0, 0.6364, 0.1575, 0.4545, 0.1575, 0.2727, 0.1575, 0.4545, 0.1575, 0.3636, 0.3149, 0.09091, 0.1575, 0.2727, 0.1575, 0.1818, 0.3149, 0.8182, 0.1575, 1.0, 0.1575, 0.9091, 0.3149, 0.6364, 0.1575, 0.8182, 0.1575, 0.7273, 0.3149, 0.4545, 0.1575, 0.6364, 0.1575, 0.5455, 0.3149, 0.2727, 0.1575, 0.3636, 0.3149, 0.1818, 0.3149, 0.09091, 0.1575, 0.1818, 0.3149, 0.0, 0.3149, 0.8182, 0.1575, 0.9091, 0.3149, 0.7273, 0.3149, 0.6364, 0.1575, 0.7273, 0.3149, 0.5455, 0.3149, 0.4545, 0.1575, 0.5455, 0.3149, 0.3636, 0.3149, 0.1818, 0.3149, 0.3636, 0.3149, 0.2727, 0.4724, 0.0, 0.3149, 0.1818, 0.3149, 0.09091, 0.4724, 0.7273, 0.3149, 0.9091, 0.3149, 0.8182, 0.4724, 0.5455, 0.3149, 0.7273, 0.3149, 0.6364, 0.4724, 0.3636, 0.3149, 0.5455, 0.3149, 0.4545, 0.4724])
me_icosphere_001.materials.append(mat_material_blockgravel_piecesdark)
me_icosphere_001.update()

# ---- objects
ob_block_gravel_base = bpy.data.objects.new('Block_Gravel_Base', me_cube)
ob_block_gravel_pieces_light = bpy.data.objects.new('Block_Gravel_Pieces_Light', me_icosphere)
ob_block_gravel_pieces_dark = bpy.data.objects.new('Block_Gravel_Pieces_Dark', me_icosphere_001)

# ---- transforms, parenting, visibility, modifiers, constraints
ob_block_gravel_base.location = (0.0, 0.0, 0.0)
ob_block_gravel_pieces_light.location = (0.0, 0.0, 0.0)
ob_block_gravel_pieces_dark.location = (0.0, 0.0, 0.0)

# ---- collection membership
scene.collection.objects.link(ob_block_gravel_base)
scene.collection.objects.link(ob_block_gravel_pieces_light)
scene.collection.objects.link(ob_block_gravel_pieces_dark)

# ---- scene / render settings (as saved in the file)
scene.frame_start = 1; scene.frame_end = 250; scene.frame_set(1)
scene.render.engine = 'BLENDER_EEVEE_NEXT'
scene.render.bake_bias = 0.0
scene.render.bake_samples = 0
scene.cycles.sampling_pattern = 'TABULATED_SOBOL'
scene.eevee.use_volume_custom_range = False
bpy.context.view_layer.update()

# ---- added for rendering (the .blend has no active camera and no usable light): camera, sun + grey world if the file has none
cam_auto = bpy.data.cameras.new('AutoCamera')
cam_auto.lens = 50.0
cam_auto.sensor_width = 36.0
cam_auto.clip_end = 1000.0
ob_auto_camera = bpy.data.objects.new('AutoCamera', cam_auto)
scene.collection.objects.link(ob_auto_camera)
ob_auto_camera.location = (1.3598, -1.63176, 1.28784)
ob_auto_camera.rotation_euler = (1.09748, -7.21219e-08, 0.694738)
scene.camera = ob_auto_camera
light_auto_sun = bpy.data.lights.new('AutoSun', 'SUN')
light_auto_sun.energy = 3.0
light_auto_sun.angle = 0.0523599
ob_auto_sun = bpy.data.objects.new('AutoSun', light_auto_sun)
scene.collection.objects.link(ob_auto_sun)
ob_auto_sun.rotation_euler = (0.872665, 0.174533, 0.523599)
if scene.world is None:
    world_auto = bpy.data.worlds.new('AutoWorld')
    world_auto.color = (0.3, 0.3, 0.3)
    scene.world = world_auto
bpy.context.view_layer.update()
